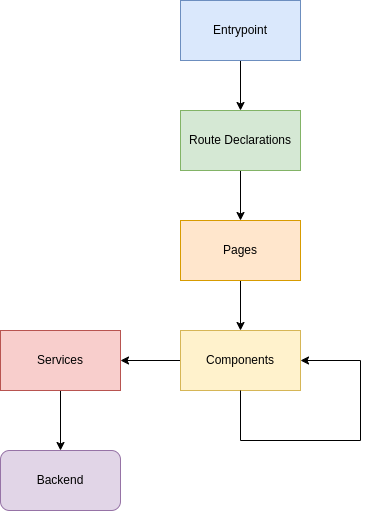

The diagram above was exported from draw.io. Its source (the exported page's mxGraphModel, read from the mxfile embedded in the PNG):
<mxGraphModel dx="1426" dy="791" grid="1" gridSize="10" guides="1" tooltips="1" connect="1" arrows="1" fold="1" page="1" pageScale="1" pageWidth="850" pageHeight="1100" math="0" shadow="0">
  <root>
    <mxCell id="0" />
    <mxCell id="1" parent="0" />
    <mxCell id="5ZD6l3CuNqOKPBmwbZi3-3" style="edgeStyle=orthogonalEdgeStyle;rounded=0;orthogonalLoop=1;jettySize=auto;html=1;exitX=0.5;exitY=1;exitDx=0;exitDy=0;entryX=0.5;entryY=0;entryDx=0;entryDy=0;" edge="1" parent="1" source="5ZD6l3CuNqOKPBmwbZi3-1" target="5ZD6l3CuNqOKPBmwbZi3-2">
      <mxGeometry relative="1" as="geometry" />
    </mxCell>
    <mxCell id="5ZD6l3CuNqOKPBmwbZi3-1" value="Entrypoint" style="rounded=0;whiteSpace=wrap;html=1;fillColor=#dae8fc;strokeColor=#6c8ebf;" vertex="1" parent="1">
      <mxGeometry x="340" y="70" width="120" height="60" as="geometry" />
    </mxCell>
    <mxCell id="5ZD6l3CuNqOKPBmwbZi3-8" style="edgeStyle=orthogonalEdgeStyle;rounded=0;orthogonalLoop=1;jettySize=auto;html=1;exitX=0.5;exitY=1;exitDx=0;exitDy=0;entryX=0.5;entryY=0;entryDx=0;entryDy=0;" edge="1" parent="1" source="5ZD6l3CuNqOKPBmwbZi3-2" target="5ZD6l3CuNqOKPBmwbZi3-5">
      <mxGeometry relative="1" as="geometry" />
    </mxCell>
    <mxCell id="5ZD6l3CuNqOKPBmwbZi3-2" value="Route Declarations" style="rounded=0;whiteSpace=wrap;html=1;fillColor=#d5e8d4;strokeColor=#82b366;" vertex="1" parent="1">
      <mxGeometry x="340" y="180" width="120" height="60" as="geometry" />
    </mxCell>
    <mxCell id="5ZD6l3CuNqOKPBmwbZi3-7" style="edgeStyle=orthogonalEdgeStyle;rounded=0;orthogonalLoop=1;jettySize=auto;html=1;exitX=0.5;exitY=1;exitDx=0;exitDy=0;entryX=0.5;entryY=0;entryDx=0;entryDy=0;" edge="1" parent="1" source="5ZD6l3CuNqOKPBmwbZi3-5" target="5ZD6l3CuNqOKPBmwbZi3-6">
      <mxGeometry relative="1" as="geometry" />
    </mxCell>
    <mxCell id="5ZD6l3CuNqOKPBmwbZi3-5" value="Pages" style="rounded=0;whiteSpace=wrap;html=1;fillColor=#ffe6cc;strokeColor=#d79b00;" vertex="1" parent="1">
      <mxGeometry x="340" y="290" width="120" height="60" as="geometry" />
    </mxCell>
    <mxCell id="5ZD6l3CuNqOKPBmwbZi3-11" style="edgeStyle=orthogonalEdgeStyle;rounded=0;orthogonalLoop=1;jettySize=auto;html=1;entryX=1;entryY=0.5;entryDx=0;entryDy=0;" edge="1" parent="1" source="5ZD6l3CuNqOKPBmwbZi3-6" target="5ZD6l3CuNqOKPBmwbZi3-10">
      <mxGeometry relative="1" as="geometry" />
    </mxCell>
    <mxCell id="5ZD6l3CuNqOKPBmwbZi3-6" value="Components" style="rounded=0;whiteSpace=wrap;html=1;fillColor=#fff2cc;strokeColor=#d6b656;" vertex="1" parent="1">
      <mxGeometry x="340" y="400" width="120" height="60" as="geometry" />
    </mxCell>
    <mxCell id="5ZD6l3CuNqOKPBmwbZi3-9" style="edgeStyle=orthogonalEdgeStyle;rounded=0;orthogonalLoop=1;jettySize=auto;html=1;exitX=0.5;exitY=1;exitDx=0;exitDy=0;entryX=1;entryY=0.5;entryDx=0;entryDy=0;" edge="1" parent="1" source="5ZD6l3CuNqOKPBmwbZi3-6" target="5ZD6l3CuNqOKPBmwbZi3-6">
      <mxGeometry relative="1" as="geometry">
        <Array as="points">
          <mxPoint x="400" y="510" />
          <mxPoint x="520" y="510" />
          <mxPoint x="520" y="430" />
        </Array>
      </mxGeometry>
    </mxCell>
    <mxCell id="5ZD6l3CuNqOKPBmwbZi3-13" style="edgeStyle=orthogonalEdgeStyle;rounded=0;orthogonalLoop=1;jettySize=auto;html=1;exitX=0.5;exitY=1;exitDx=0;exitDy=0;entryX=0.5;entryY=0;entryDx=0;entryDy=0;" edge="1" parent="1" source="5ZD6l3CuNqOKPBmwbZi3-10" target="5ZD6l3CuNqOKPBmwbZi3-12">
      <mxGeometry relative="1" as="geometry" />
    </mxCell>
    <mxCell id="5ZD6l3CuNqOKPBmwbZi3-10" value="Services" style="rounded=0;whiteSpace=wrap;html=1;fillColor=#f8cecc;strokeColor=#b85450;" vertex="1" parent="1">
      <mxGeometry x="160" y="400" width="120" height="60" as="geometry" />
    </mxCell>
    <mxCell id="5ZD6l3CuNqOKPBmwbZi3-12" value="Backend" style="rounded=1;whiteSpace=wrap;html=1;fillColor=#e1d5e7;strokeColor=#9673a6;" vertex="1" parent="1">
      <mxGeometry x="160" y="520" width="120" height="60" as="geometry" />
    </mxCell>
  </root>
</mxGraphModel>